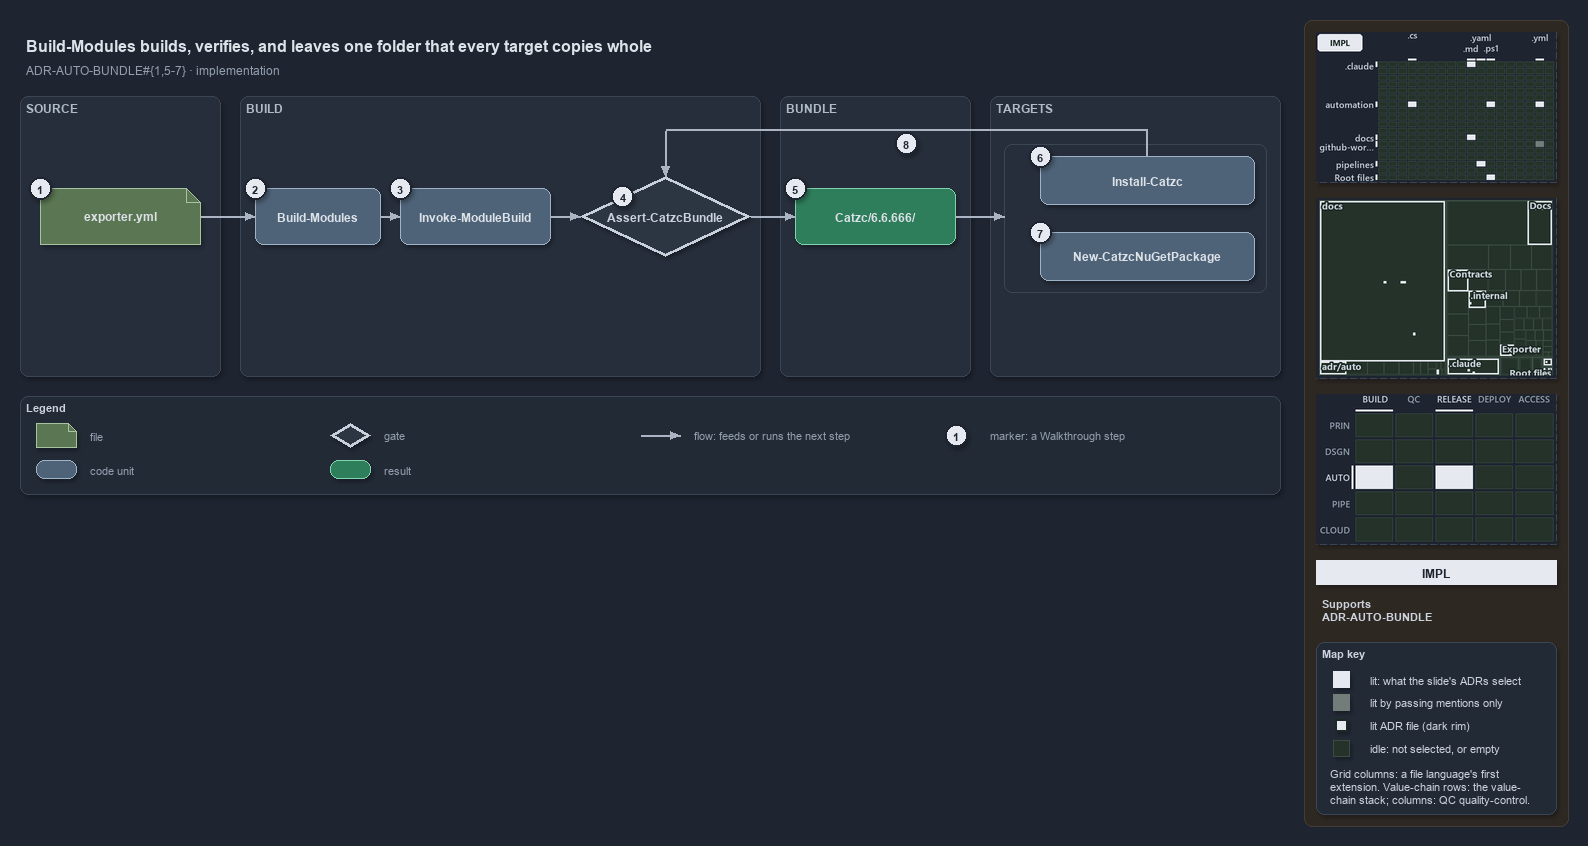

The diagram above was exported from draw.io. Its source (the exported page's mxGraphModel, read from the mxfile embedded in the PNG):
<mxGraphModel dx="1024" dy="768" grid="0" gridSize="10" guides="1" tooltips="1" connect="1" arrows="1" fold="1" page="1" pageScale="1" pageWidth="1572" pageHeight="600" background="#1E2430" math="0" shadow="1">
  <root>
    <mxCell id="0" />
    <mxCell id="1" parent="0" />
    <mxCell id="sidebar-bg" value="" style="rounded=1;arcSize=2;html=1;fillColor=#2E2823;strokeColor=#453C33;shadow=0;" vertex="1" parent="1">
      <mxGeometry x="1304" y="4" width="264" height="806" as="geometry" />
    </mxCell>
    <mxCell id="title" value="Build-Modules builds, verifies, and leaves one folder that every target copies whole" style="text;html=1;align=left;verticalAlign=middle;fontSize=16;fontStyle=1;fontColor=#DDE2E9;" vertex="1" parent="1">
      <mxGeometry x="20" y="14" width="1260" height="30" as="geometry" />
    </mxCell>
    <mxCell id="subtitle" value="ADR-AUTO-BUNDLE#{1,5-7} &amp;#183; implementation" style="text;html=1;align=left;verticalAlign=middle;fontSize=12;fontColor=#949FAE;" vertex="1" parent="1">
      <mxGeometry x="20" y="44" width="1240" height="20" as="geometry" />
    </mxCell>
    <mxCell id="band-source" value="SOURCE" style="rounded=1;html=1;arcSize=3;fillColor=#262E3B;strokeColor=#3A4555;verticalAlign=top;align=left;spacingLeft=8;fontStyle=1;fontSize=12;fontColor=#B0BAC7;" vertex="1" parent="1">
      <mxGeometry x="20" y="80" width="200" height="280" as="geometry" />
    </mxCell>
    <mxCell id="band-build" value="BUILD" style="rounded=1;html=1;arcSize=3;fillColor=#262E3B;strokeColor=#3A4555;verticalAlign=top;align=left;spacingLeft=8;fontStyle=1;fontSize=12;fontColor=#B0BAC7;" vertex="1" parent="1">
      <mxGeometry x="240" y="80" width="520" height="280" as="geometry" />
    </mxCell>
    <mxCell id="band-bundle" value="BUNDLE" style="rounded=1;html=1;arcSize=3;fillColor=#262E3B;strokeColor=#3A4555;verticalAlign=top;align=left;spacingLeft=8;fontStyle=1;fontSize=12;fontColor=#B0BAC7;" vertex="1" parent="1">
      <mxGeometry x="780" y="80" width="190" height="280" as="geometry" />
    </mxCell>
    <mxCell id="band-roots" value="TARGETS" style="rounded=1;html=1;arcSize=3;fillColor=#262E3B;strokeColor=#3A4555;verticalAlign=top;align=left;spacingLeft=8;fontStyle=1;fontSize=12;fontColor=#B0BAC7;" vertex="1" parent="1">
      <mxGeometry x="990" y="80" width="290" height="280" as="geometry" />
    </mxCell>
    <mxCell id="g-config" value="&lt;b&gt;exporter.yml&lt;/b&gt;" style="shape=note;size=14;whiteSpace=wrap;html=1;fillColor=#5B7653;strokeColor=#A9C29F;fontColor=#DDE2E9;fontSize=12;" vertex="1" parent="1">
      <mxGeometry x="40" y="172" width="160" height="56" as="geometry" />
    </mxCell>
    <mxCell id="g-build" value="&lt;b&gt;Build-Modules&lt;/b&gt;" style="rounded=1;whiteSpace=wrap;html=1;arcSize=20;fillColor=#4E6378;strokeColor=#9FB3C8;fontColor=#DDE2E9;fontSize=12;" vertex="1" parent="1">
      <mxGeometry x="255" y="172" width="125" height="56" as="geometry" />
    </mxCell>
    <mxCell id="g-engine" value="&lt;b&gt;Invoke-ModuleBuild&lt;/b&gt;" style="rounded=1;whiteSpace=wrap;html=1;arcSize=20;fillColor=#4E6378;strokeColor=#9FB3C8;fontColor=#DDE2E9;fontSize=12;" vertex="1" parent="1">
      <mxGeometry x="400" y="172" width="150" height="56" as="geometry" />
    </mxCell>
    <mxCell id="g-guard" value="&lt;b&gt;Assert-CatzcBundle&lt;/b&gt;" style="rhombus;whiteSpace=wrap;html=1;fillColor=#2C3542;strokeColor=#C7D0DB;strokeWidth=3;fontSize=12;fontColor=#CDD3DC;" vertex="1" parent="1">
      <mxGeometry x="580" y="160" width="170" height="80" as="geometry" />
    </mxCell>
    <mxCell id="g-folder" value="&lt;b&gt;Catzc/6.6.666/&lt;/b&gt;" style="rounded=1;whiteSpace=wrap;html=1;arcSize=20;fillColor=#2E7D5B;strokeColor=#7FD3AE;fontColor=#DDE2E9;fontSize=12;" vertex="1" parent="1">
      <mxGeometry x="795" y="172" width="160" height="56" as="geometry" />
    </mxCell>
    <mxCell id="frame-targets" value="" style="rounded=1;html=1;arcSize=6;fillColor=none;strokeColor=#3A4555;" vertex="1" parent="1">
      <mxGeometry x="1004" y="128" width="262" height="148" as="geometry" />
    </mxCell>
    <mxCell id="g-install" value="&lt;b&gt;Install-Catzc&lt;/b&gt;" style="rounded=1;whiteSpace=wrap;html=1;arcSize=20;fillColor=#4E6378;strokeColor=#9FB3C8;fontColor=#DDE2E9;fontSize=12;" vertex="1" parent="1">
      <mxGeometry x="1040" y="140" width="214" height="48" as="geometry" />
    </mxCell>
    <mxCell id="g-nuget" value="&lt;b&gt;New-CatzcNuGetPackage&lt;/b&gt;" style="rounded=1;whiteSpace=wrap;html=1;arcSize=20;fillColor=#4E6378;strokeColor=#9FB3C8;fontColor=#DDE2E9;fontSize=12;" vertex="1" parent="1">
      <mxGeometry x="1040" y="216" width="214" height="48" as="geometry" />
    </mxCell>
    <mxCell id="p-edge-config-build-a" value="" style="text;html=1;strokeColor=none;fillColor=none;" vertex="1" parent="1">
      <mxGeometry x="200" y="200" width="1" height="1" as="geometry" />
    </mxCell>
    <mxCell id="p-edge-config-build-b" value="" style="text;html=1;strokeColor=none;fillColor=none;" vertex="1" parent="1">
      <mxGeometry x="255" y="200" width="1" height="1" as="geometry" />
    </mxCell>
    <mxCell id="edge-config-build" value="" style="edgeStyle=orthogonalEdgeStyle;rounded=1;html=1;fontSize=10;endArrow=block;strokeColor=#AAB4C3;fontColor=#CDD3DC;shadow=0;" edge="1" parent="1" source="p-edge-config-build-a" target="p-edge-config-build-b">
      <mxGeometry relative="1" as="geometry" />
    </mxCell>
    <mxCell id="p-edge-build-engine-a" value="" style="text;html=1;strokeColor=none;fillColor=none;" vertex="1" parent="1">
      <mxGeometry x="380" y="200" width="1" height="1" as="geometry" />
    </mxCell>
    <mxCell id="p-edge-build-engine-b" value="" style="text;html=1;strokeColor=none;fillColor=none;" vertex="1" parent="1">
      <mxGeometry x="400" y="200" width="1" height="1" as="geometry" />
    </mxCell>
    <mxCell id="edge-build-engine" value="" style="edgeStyle=orthogonalEdgeStyle;rounded=1;html=1;fontSize=10;endArrow=block;strokeColor=#AAB4C3;fontColor=#CDD3DC;shadow=0;" edge="1" parent="1" source="p-edge-build-engine-a" target="p-edge-build-engine-b">
      <mxGeometry relative="1" as="geometry" />
    </mxCell>
    <mxCell id="p-edge-engine-guard-a" value="" style="text;html=1;strokeColor=none;fillColor=none;" vertex="1" parent="1">
      <mxGeometry x="550" y="200" width="1" height="1" as="geometry" />
    </mxCell>
    <mxCell id="p-edge-engine-guard-b" value="" style="text;html=1;strokeColor=none;fillColor=none;" vertex="1" parent="1">
      <mxGeometry x="580" y="200" width="1" height="1" as="geometry" />
    </mxCell>
    <mxCell id="edge-engine-guard" value="" style="edgeStyle=orthogonalEdgeStyle;rounded=1;html=1;fontSize=10;endArrow=block;strokeColor=#AAB4C3;fontColor=#CDD3DC;shadow=0;" edge="1" parent="1" source="p-edge-engine-guard-a" target="p-edge-engine-guard-b">
      <mxGeometry relative="1" as="geometry" />
    </mxCell>
    <mxCell id="p-edge-guard-folder-a" value="" style="text;html=1;strokeColor=none;fillColor=none;" vertex="1" parent="1">
      <mxGeometry x="750" y="200" width="1" height="1" as="geometry" />
    </mxCell>
    <mxCell id="p-edge-guard-folder-b" value="" style="text;html=1;strokeColor=none;fillColor=none;" vertex="1" parent="1">
      <mxGeometry x="795" y="200" width="1" height="1" as="geometry" />
    </mxCell>
    <mxCell id="edge-guard-folder" value="" style="edgeStyle=orthogonalEdgeStyle;rounded=1;html=1;fontSize=10;endArrow=block;strokeColor=#AAB4C3;fontColor=#CDD3DC;shadow=0;" edge="1" parent="1" source="p-edge-guard-folder-a" target="p-edge-guard-folder-b">
      <mxGeometry relative="1" as="geometry" />
    </mxCell>
    <mxCell id="p-edge-folder-targets-a" value="" style="text;html=1;strokeColor=none;fillColor=none;" vertex="1" parent="1">
      <mxGeometry x="955" y="200" width="1" height="1" as="geometry" />
    </mxCell>
    <mxCell id="p-edge-folder-targets-b" value="" style="text;html=1;strokeColor=none;fillColor=none;" vertex="1" parent="1">
      <mxGeometry x="1004" y="200" width="1" height="1" as="geometry" />
    </mxCell>
    <mxCell id="edge-folder-targets" value="" style="edgeStyle=orthogonalEdgeStyle;rounded=1;html=1;fontSize=10;endArrow=block;strokeColor=#AAB4C3;fontColor=#CDD3DC;shadow=0;" edge="1" parent="1" source="p-edge-folder-targets-a" target="p-edge-folder-targets-b">
      <mxGeometry relative="1" as="geometry" />
    </mxCell>
    <mxCell id="p-edge-install-guard-0" value="" style="text;html=1;strokeColor=none;fillColor=none;" vertex="1" parent="1">
      <mxGeometry x="1147" y="140" width="1" height="1" as="geometry" />
    </mxCell>
    <mxCell id="p-edge-install-guard-1" value="" style="text;html=1;strokeColor=none;fillColor=none;" vertex="1" parent="1">
      <mxGeometry x="1147" y="114" width="1" height="1" as="geometry" />
    </mxCell>
    <mxCell id="p-edge-install-guard-2" value="" style="text;html=1;strokeColor=none;fillColor=none;" vertex="1" parent="1">
      <mxGeometry x="665" y="114" width="1" height="1" as="geometry" />
    </mxCell>
    <mxCell id="p-edge-install-guard-3" value="" style="text;html=1;strokeColor=none;fillColor=none;" vertex="1" parent="1">
      <mxGeometry x="665" y="160" width="1" height="1" as="geometry" />
    </mxCell>
    <mxCell id="edge-install-guard-seg1" value="" style="edgeStyle=orthogonalEdgeStyle;rounded=1;html=1;fontSize=10;endArrow=none;strokeColor=#AAB4C3;fontColor=#CDD3DC;shadow=0;" edge="1" parent="1" source="p-edge-install-guard-0" target="p-edge-install-guard-1">
      <mxGeometry relative="1" as="geometry" />
    </mxCell>
    <mxCell id="edge-install-guard-seg2" value="" style="edgeStyle=orthogonalEdgeStyle;rounded=1;html=1;fontSize=10;endArrow=none;strokeColor=#AAB4C3;fontColor=#CDD3DC;shadow=0;" edge="1" parent="1" source="p-edge-install-guard-1" target="p-edge-install-guard-2">
      <mxGeometry relative="1" as="geometry" />
    </mxCell>
    <mxCell id="edge-install-guard" value="" style="edgeStyle=orthogonalEdgeStyle;rounded=1;html=1;fontSize=10;endArrow=block;strokeColor=#AAB4C3;fontColor=#CDD3DC;shadow=0;" edge="1" parent="1" source="p-edge-install-guard-2" target="p-edge-install-guard-3">
      <mxGeometry relative="1" as="geometry" />
    </mxCell>
    <mxCell id="mark-1" value="1" style="ellipse;html=1;fillColor=#E6EAF0;strokeColor=#1E2430;strokeWidth=2;fontColor=#1E2430;fontStyle=1;fontSize=11;" vertex="1" parent="1">
      <mxGeometry x="29" y="161" width="22" height="22" as="geometry" />
    </mxCell>
    <mxCell id="mark-2" value="2" style="ellipse;html=1;fillColor=#E6EAF0;strokeColor=#1E2430;strokeWidth=2;fontColor=#1E2430;fontStyle=1;fontSize=11;" vertex="1" parent="1">
      <mxGeometry x="244" y="161" width="22" height="22" as="geometry" />
    </mxCell>
    <mxCell id="mark-3" value="3" style="ellipse;html=1;fillColor=#E6EAF0;strokeColor=#1E2430;strokeWidth=2;fontColor=#1E2430;fontStyle=1;fontSize=11;" vertex="1" parent="1">
      <mxGeometry x="389" y="161" width="22" height="22" as="geometry" />
    </mxCell>
    <mxCell id="mark-4" value="4" style="ellipse;html=1;fillColor=#E6EAF0;strokeColor=#1E2430;strokeWidth=2;fontColor=#1E2430;fontStyle=1;fontSize=11;" vertex="1" parent="1">
      <mxGeometry x="611.5" y="169.0" width="22" height="22" as="geometry" />
    </mxCell>
    <mxCell id="mark-5" value="5" style="ellipse;html=1;fillColor=#E6EAF0;strokeColor=#1E2430;strokeWidth=2;fontColor=#1E2430;fontStyle=1;fontSize=11;" vertex="1" parent="1">
      <mxGeometry x="784" y="161" width="22" height="22" as="geometry" />
    </mxCell>
    <mxCell id="mark-6" value="6" style="ellipse;html=1;fillColor=#E6EAF0;strokeColor=#1E2430;strokeWidth=2;fontColor=#1E2430;fontStyle=1;fontSize=11;" vertex="1" parent="1">
      <mxGeometry x="1029" y="129" width="22" height="22" as="geometry" />
    </mxCell>
    <mxCell id="mark-7" value="7" style="ellipse;html=1;fillColor=#E6EAF0;strokeColor=#1E2430;strokeWidth=2;fontColor=#1E2430;fontStyle=1;fontSize=11;" vertex="1" parent="1">
      <mxGeometry x="1029" y="205" width="22" height="22" as="geometry" />
    </mxCell>
    <mxCell id="mark-8" value="8" style="ellipse;html=1;fillColor=#E6EAF0;strokeColor=#1E2430;strokeWidth=2;fontColor=#1E2430;fontStyle=1;fontSize=11;" vertex="1" parent="1">
      <mxGeometry x="895" y="116" width="22" height="22" as="geometry" />
    </mxCell>
    <mxCell id="legend" value="&lt;b&gt;Legend&lt;/b&gt;" style="rounded=1;whiteSpace=wrap;html=1;arcSize=6;fillColor=#222A36;strokeColor=#3A4555;align=left;verticalAlign=top;spacing=8;fontSize=11;fontColor=#CDD3DC;" vertex="1" parent="1">
      <mxGeometry x="20" y="380" width="1260" height="98" as="geometry" />
    </mxCell>
    <mxCell id="legend-1-1" value="" style="shape=note;size=14;whiteSpace=wrap;html=1;fillColor=#5B7653;strokeColor=#A9C29F;fontColor=#DDE2E9;" vertex="1" parent="1">
      <mxGeometry x="36" y="407" width="40" height="24" as="geometry" />
    </mxCell>
    <mxCell id="legend-1-1-text" value="file" style="text;html=1;align=left;verticalAlign=middle;fontSize=11;fontColor=#949FAE;" vertex="1" parent="1">
      <mxGeometry x="84" y="409" width="240" height="20" as="geometry" />
    </mxCell>
    <mxCell id="legend-1-2" value="" style="rounded=1;whiteSpace=wrap;html=1;arcSize=20;fillColor=#4E6378;strokeColor=#9FB3C8;fontColor=#DDE2E9;" vertex="1" parent="1">
      <mxGeometry x="36" y="444" width="40" height="18" as="geometry" />
    </mxCell>
    <mxCell id="legend-1-2-text" value="code unit" style="text;html=1;align=left;verticalAlign=middle;fontSize=11;fontColor=#949FAE;" vertex="1" parent="1">
      <mxGeometry x="84" y="443" width="240" height="20" as="geometry" />
    </mxCell>
    <mxCell id="legend-2-1" value="" style="rhombus;whiteSpace=wrap;html=1;fillColor=#2C3542;strokeColor=#C7D0DB;strokeWidth=3;fontColor=#CDD3DC;" vertex="1" parent="1">
      <mxGeometry x="330" y="407" width="40" height="24" as="geometry" />
    </mxCell>
    <mxCell id="legend-2-1-text" value="gate" style="text;html=1;align=left;verticalAlign=middle;fontSize=11;fontColor=#949FAE;" vertex="1" parent="1">
      <mxGeometry x="378" y="409" width="240" height="20" as="geometry" />
    </mxCell>
    <mxCell id="legend-2-2" value="" style="rounded=1;whiteSpace=wrap;html=1;arcSize=20;fillColor=#2E7D5B;strokeColor=#7FD3AE;fontColor=#DDE2E9;" vertex="1" parent="1">
      <mxGeometry x="330" y="444" width="40" height="18" as="geometry" />
    </mxCell>
    <mxCell id="legend-2-2-text" value="result" style="text;html=1;align=left;verticalAlign=middle;fontSize=11;fontColor=#949FAE;" vertex="1" parent="1">
      <mxGeometry x="378" y="443" width="240" height="20" as="geometry" />
    </mxCell>
    <mxCell id="legend-3-1-a" value="" style="text;html=1;strokeColor=none;fillColor=none;" vertex="1" parent="1">
      <mxGeometry x="640" y="419" width="1" height="1" as="geometry" />
    </mxCell>
    <mxCell id="legend-3-1-b" value="" style="text;html=1;strokeColor=none;fillColor=none;" vertex="1" parent="1">
      <mxGeometry x="680" y="419" width="1" height="1" as="geometry" />
    </mxCell>
    <mxCell id="legend-3-1" value="" style="edgeStyle=orthogonalEdgeStyle;rounded=1;html=1;fontSize=10;endArrow=block;strokeColor=#AAB4C3;fontColor=#CDD3DC;shadow=0;" edge="1" parent="1" source="legend-3-1-a" target="legend-3-1-b">
      <mxGeometry relative="1" as="geometry" />
    </mxCell>
    <mxCell id="legend-3-1-text" value="flow: feeds or runs the next step" style="text;html=1;align=left;verticalAlign=middle;fontSize=11;fontColor=#949FAE;" vertex="1" parent="1">
      <mxGeometry x="688" y="409" width="240" height="20" as="geometry" />
    </mxCell>
    <mxCell id="legend-4-1" value="1" style="ellipse;html=1;fillColor=#E6EAF0;strokeColor=#1E2430;strokeWidth=2;fontColor=#1E2430;fontStyle=1;fontSize=11;" vertex="1" parent="1">
      <mxGeometry x="945" y="408" width="22" height="22" as="geometry" />
    </mxCell>
    <mxCell id="legend-4-1-text" value="marker: a Walkthrough step" style="text;html=1;align=left;verticalAlign=middle;fontSize=11;fontColor=#949FAE;" vertex="1" parent="1">
      <mxGeometry x="984" y="409" width="240" height="20" as="geometry" />
    </mxCell>
    <mxCell id="minimap-grid" value="" style="shape=image;html=1;imageAspect=0;aspect=fixed;verticalLabelPosition=bottom;strokeColor=#3A4555;dashed=1;fillColor=#222A36;image=data:image/png,(base64 omitted: 15676 chars);" vertex="1" parent="1">
      <mxGeometry x="1316" y="16" width="240" height="150" as="geometry" />
    </mxCell>
    <mxCell id="minimap-tree" value="" style="shape=image;html=1;imageAspect=0;aspect=fixed;verticalLabelPosition=bottom;strokeColor=#3A4555;dashed=1;fillColor=#222A36;image=data:image/png,(base64 omitted: 19628 chars);" vertex="1" parent="1">
      <mxGeometry x="1316" y="182" width="240" height="180" as="geometry" />
    </mxCell>
    <mxCell id="minimap-chain" value="" style="shape=image;html=1;imageAspect=0;aspect=fixed;verticalLabelPosition=bottom;strokeColor=#3A4555;dashed=1;fillColor=#222A36;image=data:image/png,(base64 omitted: 13200 chars);" vertex="1" parent="1">
      <mxGeometry x="1316" y="378" width="240" height="150" as="geometry" />
    </mxCell>
    <mxCell id="lens-badge" value="IMPL" style="rounded=0;whiteSpace=wrap;html=1;align=center;verticalAlign=middle;fontSize=12;fontStyle=1;fontColor=#1E2430;fillColor=#E6EAF0;strokeColor=none;" vertex="1" parent="1">
      <mxGeometry x="1316" y="544" width="240" height="24" as="geometry" />
    </mxCell>
    <mxCell id="supports" value="&lt;b&gt;Supports&lt;/b&gt;&lt;br&gt;ADR-AUTO-BUNDLE" style="text;html=1;whiteSpace=wrap;align=left;verticalAlign=top;fontSize=11;fontColor=#CDD3DC;" vertex="1" parent="1">
      <mxGeometry x="1316" y="576" width="240" height="38" as="geometry" />
    </mxCell>
    <mxCell id="mapkey" value="&lt;b&gt;Map key&lt;/b&gt;" style="rounded=1;arcSize=6;whiteSpace=wrap;html=1;align=left;verticalAlign=top;fontSize=11;fontColor=#CDD3DC;fillColor=#222A36;strokeColor=#3A4555;spacingLeft=8;spacingTop=2;" vertex="1" parent="1">
      <mxGeometry x="1316" y="626" width="240" height="172" as="geometry" />
    </mxCell>
    <mxCell id="mapkey-lit" value="" style="rounded=0;html=1;fillColor=#E6EAF0;strokeColor=#E6EAF0;" vertex="1" parent="1">
      <mxGeometry x="1333.0" y="655.0" width="16" height="16" as="geometry" />
    </mxCell>
    <mxCell id="mapkey-lit-text" value="lit: what the slide's ADRs select" style="text;html=1;align=left;verticalAlign=middle;fontSize=11;fontColor=#CDD3DC;" vertex="1" parent="1">
      <mxGeometry x="1364" y="653" width="184" height="20" as="geometry" />
    </mxCell>
    <mxCell id="mapkey-touched" value="" style="rounded=0;html=1;fillColor=#727C79;strokeColor=#727C79;" vertex="1" parent="1">
      <mxGeometry x="1333.0" y="678.0" width="16" height="16" as="geometry" />
    </mxCell>
    <mxCell id="mapkey-touched-text" value="lit by passing mentions only" style="text;html=1;align=left;verticalAlign=middle;fontSize=11;fontColor=#CDD3DC;" vertex="1" parent="1">
      <mxGeometry x="1364" y="676" width="184" height="20" as="geometry" />
    </mxCell>
    <mxCell id="mapkey-adr" value="" style="rounded=0;html=1;fillColor=#E6EAF0;strokeColor=#1C2A24;strokeWidth=2;" vertex="1" parent="1">
      <mxGeometry x="1335.0" y="703.0" width="12" height="12" as="geometry" />
    </mxCell>
    <mxCell id="mapkey-adr-text" value="lit ADR file (dark rim)" style="text;html=1;align=left;verticalAlign=middle;fontSize=11;fontColor=#CDD3DC;" vertex="1" parent="1">
      <mxGeometry x="1364" y="699" width="184" height="20" as="geometry" />
    </mxCell>
    <mxCell id="mapkey-idle" value="" style="rounded=0;html=1;fillColor=#243229;strokeColor=#3B4D43;" vertex="1" parent="1">
      <mxGeometry x="1333.0" y="724.0" width="16" height="16" as="geometry" />
    </mxCell>
    <mxCell id="mapkey-idle-text" value="idle: not selected, or empty" style="text;html=1;align=left;verticalAlign=middle;fontSize=11;fontColor=#CDD3DC;" vertex="1" parent="1">
      <mxGeometry x="1364" y="722" width="184" height="20" as="geometry" />
    </mxCell>
    <mxCell id="mapkey-codes" value="Grid columns: a file language's first&lt;br&gt;extension. Value-chain rows: the value-&lt;br&gt;chain stack; columns: QC quality-control." style="text;html=1;align=left;verticalAlign=top;whiteSpace=wrap;fontSize=11;fontColor=#CDD3DC;" vertex="1" parent="1">
      <mxGeometry x="1324" y="746" width="224" height="46" as="geometry" />
    </mxCell>
  </root>
</mxGraphModel>